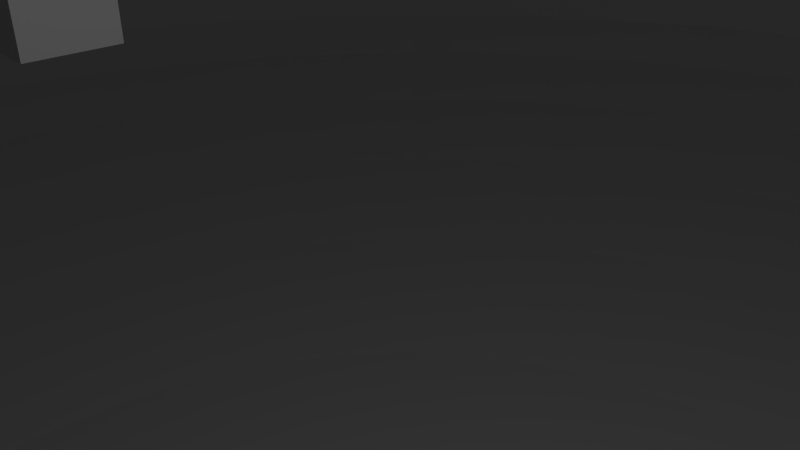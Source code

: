 # Source: sphere.blend  (saved by Blender 2.76.0; exported with 4.5.12 LTS)
import bpy
from mathutils import Matrix  # noqa: F401  (used for matrix-valued properties, if any)

bpy.ops.wm.read_factory_settings(use_empty=True)
scene = bpy.context.scene
scene.name = 'Scene'

# ---- collections
col_collection_1 = bpy.data.collections.new('Collection 1'); scene.collection.children.link(col_collection_1)

# ---- materials (node trees are filled in below, after node groups)
mat_material_001 = bpy.data.materials.new('Material.001')
mat_material_001.alpha_threshold = 0.0
mat_material_001.roughness = 0.5
mat_material = bpy.data.materials.new('Material')
mat_material.alpha_threshold = 0.0
mat_material.roughness = 0.5
mat_material.line_color = (0.0, 0.0, 0.0, 1.0)

# ---- material node trees

# ---- world
world_world = bpy.data.worlds.new('World'); scene.world = world_world
world_world.color = (0.05088, 0.05088, 0.05088)
world_world.use_sun_shadow = False
world_world.sun_shadow_jitter_overblur = 0.0
world_world.cycles.sampling_method = 'MANUAL'
world_world.cycles.sample_map_resolution = 256

# ---- cameras
cam_camera = bpy.data.cameras.new('Camera')
cam_camera.sensor_fit = 'VERTICAL'
cam_camera.clip_end = 200.0
cam_camera.lens = 35.0
cam_camera.sensor_width = 32.0
cam_camera.sensor_height = 18.0
cam_camera.ortho_scale = 7.314
cam_camera.dof.focus_distance = 0.0
cam_camera.dof.aperture_fstop = 128.0

# ---- lights
light_lamp = bpy.data.lights.new('Lamp', 'POINT')
light_lamp.transmission_factor = 0.0
light_lamp.cutoff_distance = 30.0
light_lamp.energy = 500.0
light_lamp.shadow_buffer_clip_start = 1.001
light_lamp.shadow_soft_size = 0.1
light_lamp.shadow_maximum_resolution = 0.006
light_lamp.use_absolute_resolution = True
light_lamp.cycles.use_multiple_importance_sampling = False

# ---- meshes
me_sphere = bpy.data.meshes.new('Sphere')
me_sphere.from_pydata([(3.815e-06, -2.392e-06, 39.29), (-16.87, -4.495e-06, 36.78), (-24.49, -4.495e-06, 32.7), (-31.17, -4.495e-06, 27.22), (-36.65, -4.495e-06, 20.54), (-40.72, -4.495e-06, 12.92), (-43.23, -4.495e-06, 4.653), (-44.08, -4.495e-06, -3.946), (-43.23, -4.495e-06, -6.86), (-40.72, -4.495e-06, -8.502), (-36.65, -4.495e-06, -10.02), (-31.17, -4.495e-06, -11.34), (-24.49, -4.495e-06, -12.43), (-16.87, -4.495e-06, -13.24), (3.815e-06, -3.077e-06, -13.74), (3.815e-06, -2.384e-06, 39.29), (-16.54, 3.291, 36.78), (-24.02, 4.777, 32.7), (-30.57, 6.081, 27.22), (-35.95, 7.15, 20.54), (-39.94, 7.945, 12.92), (-42.4, 8.434, 4.653), (-43.23, 8.599, -3.946), (-42.4, 8.434, -6.86), (-39.94, 7.945, -8.502), (-35.95, 7.15, -10.02), (-30.57, 6.081, -11.34), (-24.02, 4.777, -12.43), (-16.54, 3.291, -13.24), (3.815e-06, -3.099e-06, -13.74), (3.815e-06, -2.384e-06, 39.29), (-15.58, 6.455, 36.78), (-22.62, 9.371, 32.7), (-28.8, 11.93, 27.22), (-33.86, 14.03, 20.54), (-37.62, 15.58, 12.92), (-39.94, 16.54, 4.653), (-40.72, 16.87, -3.946), (-39.94, 16.54, -6.86), (-37.62, 15.58, -8.502), (-33.86, 14.03, -10.02), (-28.8, 11.93, -11.34), (-22.62, 9.371, -12.43), (-15.58, 6.455, -13.24), (3.815e-06, -3.099e-06, -13.74), (3.815e-06, -2.384e-06, 39.29), (-14.03, 9.371, 36.78), (-20.36, 13.61, 32.7), (-25.92, 17.32, 27.22), (-30.47, 20.36, 20.54), (-33.86, 22.62, 12.92), (-35.95, 24.02, 4.653), (-36.65, 24.49, -3.946), (-35.95, 24.02, -6.86), (-33.86, 22.62, -8.502), (-30.47, 20.36, -10.02), (-25.92, 17.32, -11.34), (-20.36, 13.61, -12.43), (-14.03, 9.371, -13.24), (3.815e-06, -2.861e-06, -13.74), (3.815e-06, -2.384e-06, 39.29), (-11.93, 11.93, 36.78), (-17.32, 17.32, 32.7), (-22.04, 22.04, 27.22), (-25.92, 25.92, 20.54), (-28.8, 28.8, 12.92), (-30.57, 30.57, 4.653), (-31.17, 31.17, -3.946), (-30.57, 30.57, -6.86), (-28.8, 28.8, -8.502), (-25.92, 25.92, -10.02), (-22.04, 22.04, -11.34), (-17.32, 17.32, -12.43), (-11.93, 11.93, -13.24), (3.815e-06, -2.861e-06, -13.74), (3.815e-06, -2.384e-06, 39.29), (-9.371, 14.03, 36.78), (-13.61, 20.36, 32.7), (-17.32, 25.92, 27.22), (-20.36, 30.47, 20.54), (-22.62, 33.86, 12.92), (-24.02, 35.95, 4.653), (-24.49, 36.65, -3.946), (-24.02, 35.95, -6.86), (-22.62, 33.86, -8.502), (-20.36, 30.47, -10.02), (-17.32, 25.92, -11.34), (-13.61, 20.36, -12.43), (-9.371, 14.03, -13.24), (3.815e-06, -2.861e-06, -13.74), (4.053e-06, -2.384e-06, 39.29), (-6.455, 15.58, 36.78), (-9.371, 22.62, 32.7), (-11.93, 28.8, 27.22), (-14.03, 33.86, 20.54), (-15.58, 37.62, 12.92), (-16.54, 39.94, 4.653), (-16.87, 40.72, -3.946), (-16.54, 39.94, -6.86), (-15.58, 37.62, -8.502), (-14.03, 33.86, -10.02), (-11.93, 28.8, -11.34), (-9.371, 22.62, -12.43), (-6.455, 15.58, -13.24), (3.815e-06, -2.861e-06, -13.74), (3.934e-06, -2.861e-06, 39.29), (-3.291, 16.54, 36.78), (-4.777, 24.02, 32.7), (-6.081, 30.57, 27.22), (-7.15, 35.95, 20.54), (-7.945, 39.94, 12.92), (-8.434, 42.4, 4.653), (-8.599, 43.23, -3.946), (-8.434, 42.4, -6.86), (-7.945, 39.94, -8.502), (-7.15, 35.95, -10.02), (-6.081, 30.57, -11.34), (-4.777, 24.02, -12.43), (-3.291, 16.54, -13.24), (3.815e-06, -2.861e-06, -13.74), (3.964e-06, -2.861e-06, 39.29), (4.723e-06, 16.87, 36.78), (4.394e-06, 24.49, 32.7), (4.723e-06, 31.17, 27.22), (5.379e-06, 36.65, 20.54), (2.752e-06, 40.72, 12.92), (8.007e-06, 43.23, 4.653), (7.35e-06, 44.08, -3.946), (8.007e-06, 43.23, -6.86), (7.817e-07, 40.72, -8.502), (5.379e-06, 36.65, -10.02), (4.723e-06, 31.17, -11.34), (5.708e-06, 24.49, -12.43), (4.066e-06, 16.87, -13.24), (3.785e-06, -2.861e-06, -13.74), (3.934e-06, -2.861e-06, 39.29), (3.291, 16.54, 36.78), (4.777, 24.02, 32.7), (6.081, 30.57, 27.22), (7.15, 35.95, 20.54), (7.945, 39.94, 12.92), (8.434, 42.4, 4.653), (8.599, 43.23, -3.946), (8.434, 42.4, -6.86), (7.945, 39.94, -8.502), (7.15, 35.95, -10.02), (6.081, 30.57, -11.34), (4.777, 24.02, -12.43), (3.291, 16.54, -13.24), (3.815e-06, -2.861e-06, -13.74), (4.053e-06, -2.384e-06, 39.29), (6.455, 15.58, 36.78), (9.371, 22.62, 32.7), (11.93, 28.8, 27.22), (14.03, 33.86, 20.54), (15.58, 37.62, 12.92), (16.54, 39.94, 4.653), (16.87, 40.72, -3.946), (16.54, 39.94, -6.86), (15.58, 37.62, -8.502), (14.03, 33.86, -10.02), (11.93, 28.8, -11.34), (9.371, 22.62, -12.43), (6.455, 15.58, -13.24), (3.815e-06, -2.861e-06, -13.74), (3.815e-06, -2.384e-06, 39.29), (9.371, 14.03, 36.78), (13.61, 20.36, 32.7), (17.32, 25.92, 27.22), (20.36, 30.47, 20.54), (22.62, 33.86, 12.92), (24.02, 35.95, 4.653), (24.49, 36.65, -3.946), (24.02, 35.95, -6.86), (22.62, 33.86, -8.502), (20.36, 30.47, -10.02), (17.32, 25.92, -11.34), (13.61, 20.36, -12.43), (9.371, 14.03, -13.24), (3.815e-06, -2.861e-06, -13.74), (3.815e-06, -2.384e-06, 39.29), (11.93, 11.93, 36.78), (17.32, 17.32, 32.7), (22.04, 22.04, 27.22), (25.92, 25.92, 20.54), (28.8, 28.8, 12.92), (30.57, 30.57, 4.653), (31.17, 31.17, -3.946), (30.57, 30.57, -6.86), (28.8, 28.8, -8.502), (25.92, 25.92, -10.02), (22.04, 22.04, -11.34), (17.32, 17.32, -12.43), (11.93, 11.93, -13.24), (3.815e-06, -2.861e-06, -13.74), (3.815e-06, -2.384e-06, 39.29), (14.03, 9.371, 36.78), (20.36, 13.61, 32.7), (25.92, 17.32, 27.22), (30.47, 20.36, 20.54), (33.86, 22.62, 12.92), (35.95, 24.02, 4.653), (36.65, 24.49, -3.946), (35.95, 24.02, -6.86), (33.86, 22.62, -8.502), (30.47, 20.36, -10.02), (25.92, 17.32, -11.34), (20.36, 13.61, -12.43), (14.03, 9.371, -13.24), (3.815e-06, -2.861e-06, -13.74), (3.815e-06, -2.384e-06, 39.29), (15.58, 6.455, 36.78), (22.62, 9.371, 32.7), (28.8, 11.93, 27.22), (33.86, 14.03, 20.54), (37.62, 15.58, 12.92), (39.94, 16.54, 4.653), (40.72, 16.87, -3.946), (39.94, 16.54, -6.86), (37.62, 15.58, -8.502), (33.86, 14.03, -10.02), (28.8, 11.93, -11.34), (22.62, 9.371, -12.43), (15.58, 6.455, -13.24), (3.815e-06, -3.099e-06, -13.74), (3.815e-06, -2.384e-06, 39.29), (16.54, 3.291, 36.78), (24.02, 4.777, 32.7), (30.57, 6.081, 27.22), (35.95, 7.15, 20.54), (39.94, 7.945, 12.92), (42.4, 8.434, 4.653), (43.23, 8.599, -3.946), (42.4, 8.434, -6.86), (39.94, 7.945, -8.502), (35.95, 7.15, -10.02), (30.57, 6.081, -11.34), (24.02, 4.777, -12.43), (16.54, 3.291, -13.24), (3.815e-06, -3.099e-06, -13.74), (3.815e-06, -2.392e-06, 39.29), (16.87, -2.678e-06, 36.78), (24.49, -3.335e-06, 32.7), (31.17, -5.634e-06, 27.22), (36.65, -8.261e-06, 20.54), (40.72, -1.693e-06, 12.92), (43.23, -8.261e-06, 4.653), (44.08, -8.918e-06, -3.946), (43.23, -8.261e-06, -6.86), (40.72, -1.693e-06, -8.502), (36.65, -8.261e-06, -10.02), (31.17, -5.634e-06, -11.34), (24.49, -4.977e-06, -12.43), (16.87, -4.32e-06, -13.24), (3.815e-06, -3.077e-06, -13.74), (3.815e-06, -2.384e-06, 39.29), (16.54, -3.291, 36.78), (24.02, -4.777, 32.7), (30.57, -6.081, 27.22), (35.95, -7.15, 20.54), (39.94, -7.945, 12.92), (42.4, -8.434, 4.653), (43.23, -8.599, -3.946), (42.4, -8.434, -6.86), (39.94, -7.945, -8.502), (35.95, -7.15, -10.02), (30.57, -6.081, -11.34), (24.02, -4.777, -12.43), (16.54, -3.291, -13.24), (3.815e-06, -3.099e-06, -13.74), (3.815e-06, -2.384e-06, 39.29), (15.58, -6.455, 36.78), (22.62, -9.371, 32.7), (28.8, -11.93, 27.22), (33.86, -14.03, 20.54), (37.62, -15.58, 12.92), (39.94, -16.54, 4.653), (40.72, -16.87, -3.946), (39.94, -16.54, -6.86), (37.62, -15.58, -8.502), (33.86, -14.03, -10.02), (28.8, -11.93, -11.34), (22.62, -9.371, -12.43), (15.58, -6.455, -13.24), (3.815e-06, -3.099e-06, -13.74), (3.815e-06, -2.384e-06, 39.29), (14.03, -9.371, 36.78), (20.36, -13.61, 32.7), (25.92, -17.32, 27.22), (30.47, -20.36, 20.54), (33.86, -22.62, 12.92), (35.95, -24.02, 4.653), (36.65, -24.49, -3.946), (35.95, -24.02, -6.86), (33.86, -22.62, -8.502), (30.47, -20.36, -10.02), (25.92, -17.32, -11.34), (20.36, -13.61, -12.43), (14.03, -9.371, -13.24), (3.815e-06, -2.861e-06, -13.74), (3.815e-06, -2.384e-06, 39.29), (11.93, -11.93, 36.78), (17.32, -17.32, 32.7), (22.04, -22.04, 27.22), (25.92, -25.92, 20.54), (28.8, -28.8, 12.92), (30.57, -30.57, 4.653), (31.17, -31.17, -3.946), (30.57, -30.57, -6.86), (28.8, -28.8, -8.502), (25.92, -25.92, -10.02), (22.04, -22.04, -11.34), (17.32, -17.32, -12.43), (11.93, -11.93, -13.24), (3.815e-06, -2.861e-06, -13.74), (3.815e-06, -2.384e-06, 39.29), (9.371, -14.03, 36.78), (13.61, -20.36, 32.7), (17.32, -25.92, 27.22), (20.36, -30.47, 20.54), (22.62, -33.86, 12.92), (24.02, -35.95, 4.653), (24.49, -36.65, -3.946), (24.02, -35.95, -6.86), (22.62, -33.86, -8.502), (20.36, -30.47, -10.02), (17.32, -25.92, -11.34), (13.61, -20.36, -12.43), (9.371, -14.03, -13.24), (3.815e-06, -2.861e-06, -13.74), (4.053e-06, -2.384e-06, 39.29), (6.455, -15.58, 36.78), (9.371, -22.62, 32.7), (11.93, -28.8, 27.22), (14.03, -33.86, 20.54), (15.58, -37.62, 12.92), (16.54, -39.94, 4.653), (16.87, -40.72, -3.946), (16.54, -39.94, -6.86), (15.58, -37.62, -8.502), (14.03, -33.86, -10.02), (11.93, -28.8, -11.34), (9.371, -22.62, -12.43), (6.455, -15.58, -13.24), (3.815e-06, -2.861e-06, -13.74), (3.934e-06, -2.861e-06, 39.29), (3.291, -16.54, 36.78), (4.777, -24.02, 32.7), (6.081, -30.57, 27.22), (7.15, -35.95, 20.54), (7.945, -39.94, 12.92), (8.434, -42.4, 4.653), (8.599, -43.23, -3.946), (8.434, -42.4, -6.86), (7.945, -39.94, -8.502), (7.15, -35.95, -10.02), (6.081, -30.57, -11.34), (4.777, -24.02, -12.43), (3.291, -16.54, -13.24), (3.815e-06, -2.861e-06, -13.74), (3.964e-06, -2.861e-06, 39.29), (3.081e-06, -16.87, 36.78), (3.081e-06, -24.49, 32.7), (-1.189e-06, -31.17, 27.22), (-3.159e-06, -36.65, 20.54), (4.723e-06, -40.72, 12.92), (-5.13e-06, -43.23, 4.653), (-3.159e-06, -44.08, -3.946), (-5.13e-06, -43.23, -6.86), (4.723e-06, -40.72, -8.502), (-3.159e-06, -36.65, -10.02), (-1.189e-06, -31.17, -11.34), (2.095e-06, -24.49, -12.43), (1.767e-06, -16.87, -13.24), (3.785e-06, -2.861e-06, -13.74), (3.934e-06, -2.861e-06, 39.29), (-3.291, -16.54, 36.78), (-4.777, -24.02, 32.7), (-6.081, -30.57, 27.22), (-7.15, -35.95, 20.54), (-7.945, -39.94, 12.92), (-8.434, -42.4, 4.653), (-8.599, -43.23, -3.946), (-8.434, -42.4, -6.86), (-7.945, -39.94, -8.502), (-7.15, -35.95, -10.02), (-6.081, -30.57, -11.34), (-4.777, -24.02, -12.43), (-3.291, -16.54, -13.24), (3.815e-06, -2.861e-06, -13.74), (4.053e-06, -2.384e-06, 39.29), (-6.455, -15.58, 36.78), (-9.371, -22.62, 32.7), (-11.93, -28.8, 27.22), (-14.03, -33.86, 20.54), (-15.58, -37.62, 12.92), (-16.54, -39.94, 4.653), (-16.87, -40.72, -3.946), (-16.54, -39.94, -6.86), (-15.58, -37.62, -8.502), (-14.03, -33.86, -10.02), (-11.93, -28.8, -11.34), (-9.371, -22.62, -12.43), (-6.455, -15.58, -13.24), (3.815e-06, -2.861e-06, -13.74), (3.815e-06, -2.384e-06, 39.29), (-9.371, -14.03, 36.78), (-13.61, -20.36, 32.7), (-17.32, -25.92, 27.22), (-20.36, -30.47, 20.54), (-22.62, -33.86, 12.92), (-24.02, -35.95, 4.653), (-24.49, -36.65, -3.946), (-24.02, -35.95, -6.86), (-22.62, -33.86, -8.502), (-20.36, -30.47, -10.02), (-17.32, -25.92, -11.34), (-13.61, -20.36, -12.43), (-9.371, -14.03, -13.24), (3.815e-06, -2.861e-06, -13.74), (3.815e-06, -2.384e-06, 39.29), (-11.93, -11.93, 36.78), (-17.32, -17.32, 32.7), (-22.04, -22.04, 27.22), (-25.92, -25.92, 20.54), (-28.8, -28.8, 12.92), (-30.57, -30.57, 4.653), (-31.17, -31.17, -3.946), (-30.57, -30.57, -6.86), (-28.8, -28.8, -8.502), (-25.92, -25.92, -10.02), (-22.04, -22.04, -11.34), (-17.32, -17.32, -12.43), (-11.93, -11.93, -13.24), (3.815e-06, -2.861e-06, -13.74), (3.815e-06, -2.384e-06, 39.29), (-14.03, -9.371, 36.78), (-20.36, -13.61, 32.7), (-25.92, -17.32, 27.22), (-30.47, -20.36, 20.54), (-33.86, -22.62, 12.92), (-35.95, -24.02, 4.653), (-36.65, -24.49, -3.946), (-35.95, -24.02, -6.86), (-33.86, -22.62, -8.502), (-30.47, -20.36, -10.02), (-25.92, -17.32, -11.34), (-20.36, -13.61, -12.43), (-14.03, -9.371, -13.24), (3.815e-06, -2.861e-06, -13.74), (3.815e-06, -2.384e-06, 39.29), (-15.58, -6.455, 36.78), (-22.62, -9.371, 32.7), (-28.8, -11.93, 27.22), (-33.86, -14.03, 20.54), (-37.62, -15.58, 12.92), (-39.94, -16.54, 4.653), (-40.72, -16.87, -3.946), (-39.94, -16.54, -6.86), (-37.62, -15.58, -8.502), (-33.86, -14.03, -10.02), (-28.8, -11.93, -11.34), (-22.62, -9.371, -12.43), (-15.58, -6.455, -13.24), (3.815e-06, -3.099e-06, -13.74), (3.815e-06, -2.384e-06, 39.29), (-16.54, -3.291, 36.78), (-24.02, -4.777, 32.7), (-30.57, -6.081, 27.22), (-35.95, -7.15, 20.54), (-39.94, -7.945, 12.92), (-42.4, -8.434, 4.653), (-43.23, -8.599, -3.946), (-42.4, -8.434, -6.86), (-39.94, -7.945, -8.502), (-35.95, -7.15, -10.02), (-30.57, -6.081, -11.34), (-24.02, -4.777, -12.43), (-16.54, -3.291, -13.24), (3.815e-06, -3.099e-06, -13.74)], [], [(11, 26, 25, 10), (4, 19, 18, 3), (12, 27, 26, 11), (5, 20, 19, 4), (13, 28, 27, 12), (6, 21, 20, 5), (14, 29, 28, 13), (7, 22, 21, 6), (8, 23, 22, 7), (1, 16, 15, 0), (9, 24, 23, 8), (2, 17, 16, 1), (10, 25, 24, 9), (3, 18, 17, 2), (17, 32, 31, 16), (25, 40, 39, 24), (18, 33, 32, 17), (26, 41, 40, 25), (19, 34, 33, 18), (27, 42, 41, 26), (20, 35, 34, 19), (28, 43, 42, 27), (21, 36, 35, 20), (29, 44, 43, 28), (22, 37, 36, 21), (23, 38, 37, 22), (16, 31, 30, 15), (24, 39, 38, 23), (36, 51, 50, 35), (44, 59, 58, 43), (37, 52, 51, 36), (38, 53, 52, 37), (31, 46, 45, 30), (39, 54, 53, 38), (32, 47, 46, 31), (40, 55, 54, 39), (33, 48, 47, 32), (41, 56, 55, 40), (34, 49, 48, 33), (42, 57, 56, 41), (35, 50, 49, 34), (43, 58, 57, 42), (55, 70, 69, 54), (48, 63, 62, 47), (56, 71, 70, 55), (49, 64, 63, 48), (57, 72, 71, 56), (50, 65, 64, 49), (58, 73, 72, 57), (51, 66, 65, 50), (59, 74, 73, 58), (52, 67, 66, 51), (53, 68, 67, 52), (46, 61, 60, 45), (54, 69, 68, 53), (47, 62, 61, 46), (74, 89, 88, 73), (67, 82, 81, 66), (68, 83, 82, 67), (61, 76, 75, 60), (69, 84, 83, 68), (62, 77, 76, 61), (70, 85, 84, 69), (63, 78, 77, 62), (71, 86, 85, 70), (64, 79, 78, 63), (72, 87, 86, 71), (65, 80, 79, 64), (73, 88, 87, 72), (66, 81, 80, 65), (86, 101, 100, 85), (79, 94, 93, 78), (87, 102, 101, 86), (80, 95, 94, 79), (88, 103, 102, 87), (81, 96, 95, 80), (89, 104, 103, 88), (82, 97, 96, 81), (83, 98, 97, 82), (76, 91, 90, 75), (84, 99, 98, 83), (77, 92, 91, 76), (85, 100, 99, 84), (78, 93, 92, 77), (98, 113, 112, 97), (91, 106, 105, 90), (99, 114, 113, 98), (92, 107, 106, 91), (100, 115, 114, 99), (93, 108, 107, 92), (101, 116, 115, 100), (94, 109, 108, 93), (102, 117, 116, 101), (95, 110, 109, 94), (103, 118, 117, 102), (96, 111, 110, 95), (104, 119, 118, 103), (97, 112, 111, 96), (109, 124, 123, 108), (117, 132, 131, 116), (110, 125, 124, 109), (118, 133, 132, 117), (111, 126, 125, 110), (119, 134, 133, 118), (112, 127, 126, 111), (113, 128, 127, 112), (106, 121, 120, 105), (114, 129, 128, 113), (107, 122, 121, 106), (115, 130, 129, 114), (108, 123, 122, 107), (116, 131, 130, 115), (128, 143, 142, 127), (121, 136, 135, 120), (129, 144, 143, 128), (122, 137, 136, 121), (130, 145, 144, 129), (123, 138, 137, 122), (131, 146, 145, 130), (124, 139, 138, 123), (132, 147, 146, 131), (125, 140, 139, 124), (133, 148, 147, 132), (126, 141, 140, 125), (134, 149, 148, 133), (127, 142, 141, 126), (147, 162, 161, 146), (140, 155, 154, 139), (148, 163, 162, 147), (141, 156, 155, 140), (149, 164, 163, 148), (142, 157, 156, 141), (143, 158, 157, 142), (136, 151, 150, 135), (144, 159, 158, 143), (137, 152, 151, 136), (145, 160, 159, 144), (138, 153, 152, 137), (146, 161, 160, 145), (139, 154, 153, 138), (151, 166, 165, 150), (159, 174, 173, 158), (152, 167, 166, 151), (160, 175, 174, 159), (153, 168, 167, 152), (161, 176, 175, 160), (154, 169, 168, 153), (162, 177, 176, 161), (155, 170, 169, 154), (163, 178, 177, 162), (156, 171, 170, 155), (164, 179, 178, 163), (157, 172, 171, 156), (158, 173, 172, 157), (170, 185, 184, 169), (178, 193, 192, 177), (171, 186, 185, 170), (179, 194, 193, 178), (172, 187, 186, 171), (173, 188, 187, 172), (166, 181, 180, 165), (174, 189, 188, 173), (167, 182, 181, 166), (175, 190, 189, 174), (168, 183, 182, 167), (176, 191, 190, 175), (169, 184, 183, 168), (177, 192, 191, 176), (189, 204, 203, 188), (182, 197, 196, 181), (190, 205, 204, 189), (183, 198, 197, 182), (191, 206, 205, 190), (184, 199, 198, 183), (192, 207, 206, 191), (185, 200, 199, 184), (193, 208, 207, 192), (186, 201, 200, 185), (194, 209, 208, 193), (187, 202, 201, 186), (188, 203, 202, 187), (181, 196, 195, 180), (208, 223, 222, 207), (201, 216, 215, 200), (209, 224, 223, 208), (202, 217, 216, 201), (203, 218, 217, 202), (196, 211, 210, 195), (204, 219, 218, 203), (197, 212, 211, 196), (205, 220, 219, 204), (198, 213, 212, 197), (206, 221, 220, 205), (199, 214, 213, 198), (207, 222, 221, 206), (200, 215, 214, 199), (220, 235, 234, 219), (213, 228, 227, 212), (221, 236, 235, 220), (214, 229, 228, 213), (222, 237, 236, 221), (215, 230, 229, 214), (223, 238, 237, 222), (216, 231, 230, 215), (224, 239, 238, 223), (217, 232, 231, 216), (218, 233, 232, 217), (211, 226, 225, 210), (219, 234, 233, 218), (212, 227, 226, 211), (239, 254, 253, 238), (232, 247, 246, 231), (233, 248, 247, 232), (226, 241, 240, 225), (234, 249, 248, 233), (227, 242, 241, 226), (235, 250, 249, 234), (228, 243, 242, 227), (236, 251, 250, 235), (229, 244, 243, 228), (237, 252, 251, 236), (230, 245, 244, 229), (238, 253, 252, 237), (231, 246, 245, 230), (243, 258, 257, 242), (251, 266, 265, 250), (244, 259, 258, 243), (252, 267, 266, 251), (245, 260, 259, 244), (253, 268, 267, 252), (246, 261, 260, 245), (254, 269, 268, 253), (247, 262, 261, 246), (248, 263, 262, 247), (241, 256, 255, 240), (249, 264, 263, 248), (242, 257, 256, 241), (250, 265, 264, 249), (262, 277, 276, 261), (263, 278, 277, 262), (256, 271, 270, 255), (264, 279, 278, 263), (257, 272, 271, 256), (265, 280, 279, 264), (258, 273, 272, 257), (266, 281, 280, 265), (259, 274, 273, 258), (267, 282, 281, 266), (260, 275, 274, 259), (268, 283, 282, 267), (261, 276, 275, 260), (269, 284, 283, 268), (281, 296, 295, 280), (274, 289, 288, 273), (282, 297, 296, 281), (275, 290, 289, 274), (283, 298, 297, 282), (276, 291, 290, 275), (284, 299, 298, 283), (277, 292, 291, 276), (278, 293, 292, 277), (271, 286, 285, 270), (279, 294, 293, 278), (272, 287, 286, 271), (280, 295, 294, 279), (273, 288, 287, 272), (293, 308, 307, 292), (286, 301, 300, 285), (294, 309, 308, 293), (287, 302, 301, 286), (295, 310, 309, 294), (288, 303, 302, 287), (296, 311, 310, 295), (289, 304, 303, 288), (297, 312, 311, 296), (290, 305, 304, 289), (298, 313, 312, 297), (291, 306, 305, 290), (299, 314, 313, 298), (292, 307, 306, 291), (304, 319, 318, 303), (312, 327, 326, 311), (305, 320, 319, 304), (313, 328, 327, 312), (306, 321, 320, 305), (314, 329, 328, 313), (307, 322, 321, 306), (308, 323, 322, 307), (301, 316, 315, 300), (309, 324, 323, 308), (302, 317, 316, 301), (310, 325, 324, 309), (303, 318, 317, 302), (311, 326, 325, 310), (323, 338, 337, 322), (316, 331, 330, 315), (324, 339, 338, 323), (317, 332, 331, 316), (325, 340, 339, 324), (318, 333, 332, 317), (326, 341, 340, 325), (319, 334, 333, 318), (327, 342, 341, 326), (320, 335, 334, 319), (328, 343, 342, 327), (321, 336, 335, 320), (329, 344, 343, 328), (322, 337, 336, 321), (342, 357, 356, 341), (335, 350, 349, 334), (343, 358, 357, 342), (336, 351, 350, 335), (344, 359, 358, 343), (337, 352, 351, 336), (338, 353, 352, 337), (331, 346, 345, 330), (339, 354, 353, 338), (332, 347, 346, 331), (340, 355, 354, 339), (333, 348, 347, 332), (341, 356, 355, 340), (334, 349, 348, 333), (354, 369, 368, 353), (347, 362, 361, 346), (355, 370, 369, 354), (348, 363, 362, 347), (356, 371, 370, 355), (349, 364, 363, 348), (357, 372, 371, 356), (350, 365, 364, 349), (358, 373, 372, 357), (351, 366, 365, 350), (359, 374, 373, 358), (352, 367, 366, 351), (353, 368, 367, 352), (346, 361, 360, 345), (373, 388, 387, 372), (366, 381, 380, 365), (374, 389, 388, 373), (367, 382, 381, 366), (368, 383, 382, 367), (361, 376, 375, 360), (369, 384, 383, 368), (362, 377, 376, 361), (370, 385, 384, 369), (363, 378, 377, 362), (371, 386, 385, 370), (364, 379, 378, 363), (372, 387, 386, 371), (365, 380, 379, 364), (377, 392, 391, 376), (385, 400, 399, 384), (378, 393, 392, 377), (386, 401, 400, 385), (379, 394, 393, 378), (387, 402, 401, 386), (380, 395, 394, 379), (388, 403, 402, 387), (381, 396, 395, 380), (389, 404, 403, 388), (382, 397, 396, 381), (383, 398, 397, 382), (376, 391, 390, 375), (384, 399, 398, 383), (396, 411, 410, 395), (404, 419, 418, 403), (397, 412, 411, 396), (398, 413, 412, 397), (391, 406, 405, 390), (399, 414, 413, 398), (392, 407, 406, 391), (400, 415, 414, 399), (393, 408, 407, 392), (401, 416, 415, 400), (394, 409, 408, 393), (402, 417, 416, 401), (395, 410, 409, 394), (403, 418, 417, 402), (415, 430, 429, 414), (408, 423, 422, 407), (416, 431, 430, 415), (409, 424, 423, 408), (417, 432, 431, 416), (410, 425, 424, 409), (418, 433, 432, 417), (411, 426, 425, 410), (419, 434, 433, 418), (412, 427, 426, 411), (413, 428, 427, 412), (406, 421, 420, 405), (414, 429, 428, 413), (407, 422, 421, 406), (434, 449, 448, 433), (427, 442, 441, 426), (428, 443, 442, 427), (421, 436, 435, 420), (429, 444, 443, 428), (422, 437, 436, 421), (430, 445, 444, 429), (423, 438, 437, 422), (431, 446, 445, 430), (424, 439, 438, 423), (432, 447, 446, 431), (425, 440, 439, 424), (433, 448, 447, 432), (426, 441, 440, 425), (438, 453, 452, 437), (446, 461, 460, 445), (439, 454, 453, 438), (447, 462, 461, 446), (440, 455, 454, 439), (448, 463, 462, 447), (441, 456, 455, 440), (449, 464, 463, 448), (442, 457, 456, 441), (443, 458, 457, 442), (436, 451, 450, 435), (444, 459, 458, 443), (437, 452, 451, 436), (445, 460, 459, 444), (457, 472, 471, 456), (458, 473, 472, 457), (451, 466, 465, 450), (459, 474, 473, 458), (452, 467, 466, 451), (460, 475, 474, 459), (453, 468, 467, 452), (461, 476, 475, 460), (454, 469, 468, 453), (462, 477, 476, 461), (455, 470, 469, 454), (463, 478, 477, 462), (456, 471, 470, 455), (464, 479, 478, 463), (476, 11, 10, 475), (469, 4, 3, 468), (477, 12, 11, 476), (470, 5, 4, 469), (478, 13, 12, 477), (471, 6, 5, 470), (479, 14, 13, 478), (472, 7, 6, 471), (473, 8, 7, 472), (466, 1, 0, 465), (474, 9, 8, 473), (467, 2, 1, 466), (475, 10, 9, 474), (468, 3, 2, 467)])
_uv = me_sphere.uv_layers.new(name='UVMap')
_uv.uv.foreach_set('vector', [0.75, 0.2143, 0.7187, 0.2143, 0.7187, 0.2857, 0.75, 0.2857, 0.75, 0.7143, 0.7187, 0.7143, 0.7187, 0.7857, 0.75, 0.7857, 0.75, 0.1429, 0.7187, 0.1429, 0.7187, 0.2143, 0.75, 0.2143, 0.75, 0.6429, 0.7187, 0.6429, 0.7187, 0.7143, 0.75, 0.7143, 0.75, 0.07143, 0.7187, 0.07143, 0.7187, 0.1429, 0.75, 0.1429, 0.75, 0.5714, 0.7187, 0.5714, 0.7187, 0.6429, 0.75, 0.6429, 0.75, 0.0, 0.7187, 0.0, 0.7187, 0.07143, 0.75, 0.07143, 0.75, 0.5, 0.7187, 0.5, 0.7187, 0.5714, 0.75, 0.5714, 0.75, 0.4286, 0.7187, 0.4286, 0.7187, 0.5, 0.75, 0.5, 0.75, 0.9286, 0.7187, 0.9286, 0.7187, 1.0, 0.75, 1.0, 0.75, 0.3571, 0.7187, 0.3571, 0.7187, 0.4286, 0.75, 0.4286, 0.75, 0.8571, 0.7187, 0.8571, 0.7187, 0.9286, 0.75, 0.9286, 0.75, 0.2857, 0.7187, 0.2857, 0.7187, 0.3571, 0.75, 0.3571, 0.75, 0.7857, 0.7187, 0.7857, 0.7187, 0.8571, 0.75, 0.8571, 0.7187, 0.8571, 0.6875, 0.8571, 0.6875, 0.9286, 0.7187, 0.9286, 0.7187, 0.2857, 0.6875, 0.2857, 0.6875, 0.3571, 0.7187, 0.3571, 0.7187, 0.7857, 0.6875, 0.7857, 0.6875, 0.8571, 0.7187, 0.8571, 0.7187, 0.2143, 0.6875, 0.2143, 0.6875, 0.2857, 0.7187, 0.2857, 0.7187, 0.7143, 0.6875, 0.7143, 0.6875, 0.7857, 0.7187, 0.7857, 0.7187, 0.1429, 0.6875, 0.1429, 0.6875, 0.2143, 0.7187, 0.2143, 0.7187, 0.6429, 0.6875, 0.6429, 0.6875, 0.7143, 0.7187, 0.7143, 0.7187, 0.07143, 0.6875, 0.07143, 0.6875, 0.1429, 0.7187, 0.1429, 0.7187, 0.5714, 0.6875, 0.5714, 0.6875, 0.6429, 0.7187, 0.6429, 0.7187, 0.0, 0.6875, 0.0, 0.6875, 0.07143, 0.7187, 0.07143, 0.7187, 0.5, 0.6875, 0.5, 0.6875, 0.5714, 0.7187, 0.5714, 0.7187, 0.4286, 0.6875, 0.4286, 0.6875, 0.5, 0.7187, 0.5, 0.7187, 0.9286, 0.6875, 0.9286, 0.6875, 1.0, 0.7187, 1.0, 0.7187, 0.3571, 0.6875, 0.3571, 0.6875, 0.4286, 0.7187, 0.4286, 0.6875, 0.5714, 0.6562, 0.5714, 0.6562, 0.6429, 0.6875, 0.6429, 0.6875, 0.0, 0.6562, 6.812e-08, 0.6562, 0.07143, 0.6875, 0.07143, 0.6875, 0.5, 0.6562, 0.5, 0.6562, 0.5714, 0.6875, 0.5714, 0.6875, 0.4286, 0.6562, 0.4286, 0.6562, 0.5, 0.6875, 0.5, 0.6875, 0.9286, 0.6562, 0.9286, 0.6562, 1.0, 0.6875, 1.0, 0.6875, 0.3571, 0.6562, 0.3571, 0.6562, 0.4286, 0.6875, 0.4286, 0.6875, 0.8571, 0.6562, 0.8571, 0.6562, 0.9286, 0.6875, 0.9286, 0.6875, 0.2857, 0.6562, 0.2857, 0.6562, 0.3571, 0.6875, 0.3571, 0.6875, 0.7857, 0.6562, 0.7857, 0.6562, 0.8571, 0.6875, 0.8571, 0.6875, 0.2143, 0.6562, 0.2143, 0.6562, 0.2857, 0.6875, 0.2857, 0.6875, 0.7143, 0.6562, 0.7143, 0.6562, 0.7857, 0.6875, 0.7857, 0.6875, 0.1429, 0.6562, 0.1429, 0.6562, 0.2143, 0.6875, 0.2143, 0.6875, 0.6429, 0.6562, 0.6429, 0.6562, 0.7143, 0.6875, 0.7143, 0.6875, 0.07143, 0.6562, 0.07143, 0.6562, 0.1429, 0.6875, 0.1429, 0.6562, 0.2857, 0.625, 0.2857, 0.625, 0.3571, 0.6562, 0.3571, 0.6562, 0.7857, 0.625, 0.7857, 0.625, 0.8571, 0.6562, 0.8571, 0.6562, 0.2143, 0.625, 0.2143, 0.625, 0.2857, 0.6562, 0.2857, 0.6562, 0.7143, 0.625, 0.7143, 0.625, 0.7857, 0.6562, 0.7857, 0.6562, 0.1429, 0.625, 0.1429, 0.625, 0.2143, 0.6562, 0.2143, 0.6562, 0.6429, 0.625, 0.6429, 0.625, 0.7143, 0.6562, 0.7143, 0.6562, 0.07143, 0.625, 0.07143, 0.625, 0.1429, 0.6562, 0.1429, 0.6562, 0.5714, 0.625, 0.5714, 0.625, 0.6429, 0.6562, 0.6429, 0.6562, 6.812e-08, 0.625, 6.812e-08, 0.625, 0.07143, 0.6562, 0.07143, 0.6562, 0.5, 0.625, 0.5, 0.625, 0.5714, 0.6562, 0.5714, 0.6562, 0.4286, 0.625, 0.4286, 0.625, 0.5, 0.6562, 0.5, 0.6562, 0.9286, 0.625, 0.9286, 0.625, 1.0, 0.6562, 1.0, 0.6562, 0.3571, 0.625, 0.3571, 0.625, 0.4286, 0.6562, 0.4286, 0.6562, 0.8571, 0.625, 0.8571, 0.625, 0.9286, 0.6562, 0.9286, 0.625, 6.812e-08, 0.5937, 6.812e-08, 0.5937, 0.07143, 0.625, 0.07143, 0.625, 0.5, 0.5937, 0.5, 0.5937, 0.5714, 0.625, 0.5714, 0.625, 0.4286, 0.5937, 0.4286, 0.5937, 0.5, 0.625, 0.5, 0.625, 0.9286, 0.5937, 0.9286, 0.5937, 1.0, 0.625, 1.0, 0.625, 0.3571, 0.5937, 0.3571, 0.5937, 0.4286, 0.625, 0.4286, 0.625, 0.8571, 0.5937, 0.8571, 0.5937, 0.9286, 0.625, 0.9286, 0.625, 0.2857, 0.5937, 0.2857, 0.5937, 0.3571, 0.625, 0.3571, 0.625, 0.7857, 0.5937, 0.7857, 0.5937, 0.8571, 0.625, 0.8571, 0.625, 0.2143, 0.5937, 0.2143, 0.5937, 0.2857, 0.625, 0.2857, 0.625, 0.7143, 0.5937, 0.7143, 0.5937, 0.7857, 0.625, 0.7857, 0.625, 0.1429, 0.5937, 0.1429, 0.5937, 0.2143, 0.625, 0.2143, 0.625, 0.6429, 0.5937, 0.6429, 0.5937, 0.7143, 0.625, 0.7143, 0.625, 0.07143, 0.5937, 0.07143, 0.5937, 0.1429, 0.625, 0.1429, 0.625, 0.5714, 0.5937, 0.5714, 0.5937, 0.6429, 0.625, 0.6429, 0.5937, 0.2143, 0.5625, 0.2143, 0.5625, 0.2857, 0.5937, 0.2857, 0.5937, 0.7143, 0.5625, 0.7143, 0.5625, 0.7857, 0.5937, 0.7857, 0.5937, 0.1429, 0.5625, 0.1429, 0.5625, 0.2143, 0.5937, 0.2143, 0.5937, 0.6429, 0.5625, 0.6429, 0.5625, 0.7143, 0.5937, 0.7143, 0.5937, 0.07143, 0.5625, 0.07143, 0.5625, 0.1429, 0.5937, 0.1429, 0.5937, 0.5714, 0.5625, 0.5714, 0.5625, 0.6429, 0.5937, 0.6429, 0.5937, 6.812e-08, 0.5625, 6.812e-08, 0.5625, 0.07143, 0.5937, 0.07143, 0.5937, 0.5, 0.5625, 0.5, 0.5625, 0.5714, 0.5937, 0.5714, 0.5937, 0.4286, 0.5625, 0.4286, 0.5625, 0.5, 0.5937, 0.5, 0.5937, 0.9286, 0.5625, 0.9286, 0.5625, 1.0, 0.5937, 1.0, 0.5937, 0.3571, 0.5625, 0.3571, 0.5625, 0.4286, 0.5937, 0.4286, 0.5937, 0.8571, 0.5625, 0.8571, 0.5625, 0.9286, 0.5937, 0.9286, 0.5937, 0.2857, 0.5625, 0.2857, 0.5625, 0.3571, 0.5937, 0.3571, 0.5937, 0.7857, 0.5625, 0.7857, 0.5625, 0.8571, 0.5937, 0.8571, 0.5625, 0.4286, 0.5312, 0.4286, 0.5312, 0.5, 0.5625, 0.5, 0.5625, 0.9286, 0.5312, 0.9286, 0.5312, 1.0, 0.5625, 1.0, 0.5625, 0.3571, 0.5312, 0.3571, 0.5312, 0.4286, 0.5625, 0.4286, 0.5625, 0.8571, 0.5312, 0.8571, 0.5312, 0.9286, 0.5625, 0.9286, 0.5625, 0.2857, 0.5312, 0.2857, 0.5312, 0.3571, 0.5625, 0.3571, 0.5625, 0.7857, 0.5312, 0.7857, 0.5312, 0.8571, 0.5625, 0.8571, 0.5625, 0.2143, 0.5312, 0.2143, 0.5312, 0.2857, 0.5625, 0.2857, 0.5625, 0.7143, 0.5312, 0.7143, 0.5312, 0.7857, 0.5625, 0.7857, 0.5625, 0.1429, 0.5312, 0.1429, 0.5312, 0.2143, 0.5625, 0.2143, 0.5625, 0.6429, 0.5312, 0.6429, 0.5312, 0.7143, 0.5625, 0.7143, 0.5625, 0.07143, 0.5312, 0.07143, 0.5312, 0.1429, 0.5625, 0.1429, 0.5625, 0.5714, 0.5312, 0.5714, 0.5312, 0.6429, 0.5625, 0.6429, 0.5625, 6.812e-08, 0.5312, 6.812e-08, 0.5312, 0.07143, 0.5625, 0.07143, 0.5625, 0.5, 0.5312, 0.5, 0.5312, 0.5714, 0.5625, 0.5714, 0.5312, 0.7143, 0.5, 0.7143, 0.5, 0.7857, 0.5312, 0.7857, 0.5312, 0.1429, 0.5, 0.1429, 0.5, 0.2143, 0.5312, 0.2143, 0.5312, 0.6429, 0.5, 0.6429, 0.5, 0.7143, 0.5312, 0.7143, 0.5312, 0.07143, 0.5, 0.07143, 0.5, 0.1429, 0.5312, 0.1429, 0.5312, 0.5714, 0.5, 0.5714, 0.5, 0.6429, 0.5312, 0.6429, 0.5312, 6.812e-08, 0.5, 6.812e-08, 0.5, 0.07143, 0.5312, 0.07143, 0.5312, 0.5, 0.5, 0.5, 0.5, 0.5714, 0.5312, 0.5714, 0.5312, 0.4286, 0.5, 0.4286, 0.5, 0.5, 0.5312, 0.5, 0.5312, 0.9286, 0.5, 0.9286, 0.5, 1.0, 0.5312, 1.0, 0.5312, 0.3571, 0.5, 0.3571, 0.5, 0.4286, 0.5312, 0.4286, 0.5312, 0.8571, 0.5, 0.8571, 0.5, 0.9286, 0.5312, 0.9286, 0.5312, 0.2857, 0.5, 0.2857, 0.5, 0.3571, 0.5312, 0.3571, 0.5312, 0.7857, 0.5, 0.7857, 0.5, 0.8571, 0.5312, 0.8571, 0.5312, 0.2143, 0.5, 0.2143, 0.5, 0.2857, 0.5312, 0.2857, 0.5, 0.4286, 0.4687, 0.4286, 0.4687, 0.5, 0.5, 0.5, 0.5, 0.9286, 0.4687, 0.9286, 0.4687, 1.0, 0.5, 1.0, 0.5, 0.3571, 0.4687, 0.3571, 0.4687, 0.4286, 0.5, 0.4286, 0.5, 0.8571, 0.4687, 0.8571, 0.4687, 0.9286, 0.5, 0.9286, 0.5, 0.2857, 0.4687, 0.2857, 0.4687, 0.3571, 0.5, 0.3571, 0.5, 0.7857, 0.4687, 0.7857, 0.4687, 0.8571, 0.5, 0.8571, 0.5, 0.2143, 0.4687, 0.2143, 0.4687, 0.2857, 0.5, 0.2857, 0.5, 0.7143, 0.4687, 0.7143, 0.4687, 0.7857, 0.5, 0.7857, 0.5, 0.1429, 0.4687, 0.1429, 0.4687, 0.2143, 0.5, 0.2143, 0.5, 0.6429, 0.4687, 0.6429, 0.4687, 0.7143, 0.5, 0.7143, 0.5, 0.07143, 0.4687, 0.07143, 0.4687, 0.1429, 0.5, 0.1429, 0.5, 0.5714, 0.4687, 0.5714, 0.4687, 0.6429, 0.5, 0.6429, 0.5, 6.812e-08, 0.4687, 6.812e-08, 0.4687, 0.07143, 0.5, 0.07143, 0.5, 0.5, 0.4687, 0.5, 0.4687, 0.5714, 0.5, 0.5714, 0.4687, 0.1429, 0.4375, 0.1429, 0.4375, 0.2143, 0.4687, 0.2143, 0.4687, 0.6429, 0.4375, 0.6429, 0.4375, 0.7143, 0.4687, 0.7143, 0.4687, 0.07143, 0.4375, 0.07143, 0.4375, 0.1429, 0.4687, 0.1429, 0.4687, 0.5714, 0.4375, 0.5714, 0.4375, 0.6429, 0.4687, 0.6429, 0.4687, 6.812e-08, 0.4375, 6.812e-08, 0.4375, 0.07143, 0.4687, 0.07143, 0.4687, 0.5, 0.4375, 0.5, 0.4375, 0.5714, 0.4687, 0.5714, 0.4687, 0.4286, 0.4375, 0.4286, 0.4375, 0.5, 0.4687, 0.5, 0.4687, 0.9286, 0.4375, 0.9286, 0.4375, 1.0, 0.4687, 1.0, 0.4687, 0.3571, 0.4375, 0.3571, 0.4375, 0.4286, 0.4687, 0.4286, 0.4687, 0.8571, 0.4375, 0.8571, 0.4375, 0.9286, 0.4687, 0.9286, 0.4687, 0.2857, 0.4375, 0.2857, 0.4375, 0.3571, 0.4687, 0.3571, 0.4687, 0.7857, 0.4375, 0.7857, 0.4375, 0.8571, 0.4687, 0.8571, 0.4687, 0.2143, 0.4375, 0.2143, 0.4375, 0.2857, 0.4687, 0.2857, 0.4687, 0.7143, 0.4375, 0.7143, 0.4375, 0.7857, 0.4687, 0.7857, 0.4375, 0.9286, 0.4062, 0.9286, 0.4062, 1.0, 0.4375, 1.0, 0.4375, 0.3571, 0.4062, 0.3571, 0.4062, 0.4286, 0.4375, 0.4286, 0.4375, 0.8571, 0.4062, 0.8571, 0.4062, 0.9286, 0.4375, 0.9286, 0.4375, 0.2857, 0.4062, 0.2857, 0.4062, 0.3571, 0.4375, 0.3571, 0.4375, 0.7857, 0.4062, 0.7857, 0.4062, 0.8571, 0.4375, 0.8571, 0.4375, 0.2143, 0.4062, 0.2143, 0.4062, 0.2857, 0.4375, 0.2857, 0.4375, 0.7143, 0.4062, 0.7143, 0.4062, 0.7857, 0.4375, 0.7857, 0.4375, 0.1429, 0.4062, 0.1429, 0.4062, 0.2143, 0.4375, 0.2143, 0.4375, 0.6429, 0.4062, 0.6429, 0.4062, 0.7143, 0.4375, 0.7143, 0.4375, 0.07143, 0.4062, 0.07143, 0.4062, 0.1429, 0.4375, 0.1429, 0.4375, 0.5714, 0.4062, 0.5714, 0.4062, 0.6429, 0.4375, 0.6429, 0.4375, 6.812e-08, 0.4062, 6.812e-08, 0.4062, 0.07143, 0.4375, 0.07143, 0.4375, 0.5, 0.4062, 0.5, 0.4062, 0.5714, 0.4375, 0.5714, 0.4375, 0.4286, 0.4062, 0.4286, 0.4062, 0.5, 0.4375, 0.5, 0.4062, 0.6429, 0.375, 0.6429, 0.375, 0.7143, 0.4062, 0.7143, 0.4062, 0.07143, 0.375, 0.07143, 0.375, 0.1429, 0.4062, 0.1429, 0.4062, 0.5714, 0.375, 0.5714, 0.375, 0.6429, 0.4062, 0.6429, 0.4062, 6.812e-08, 0.375, 6.812e-08, 0.375, 0.07143, 0.4062, 0.07143, 0.4062, 0.5, 0.375, 0.5, 0.375, 0.5714, 0.4062, 0.5714, 0.4062, 0.4286, 0.375, 0.4286, 0.375, 0.5, 0.4062, 0.5, 0.4062, 0.9286, 0.375, 0.9286, 0.375, 1.0, 0.4062, 1.0, 0.4062, 0.3571, 0.375, 0.3571, 0.375, 0.4286, 0.4062, 0.4286, 0.4062, 0.8571, 0.375, 0.8571, 0.375, 0.9286, 0.4062, 0.9286, 0.4062, 0.2857, 0.375, 0.2857, 0.375, 0.3571, 0.4062, 0.3571, 0.4062, 0.7857, 0.375, 0.7857, 0.375, 0.8571, 0.4062, 0.8571, 0.4062, 0.2143, 0.375, 0.2143, 0.375, 0.2857, 0.4062, 0.2857, 0.4062, 0.7143, 0.375, 0.7143, 0.375, 0.7857, 0.4062, 0.7857, 0.4062, 0.1429, 0.375, 0.1429, 0.375, 0.2143, 0.4062, 0.2143, 0.375, 0.3571, 0.3437, 0.3571, 0.3437, 0.4286, 0.375, 0.4286, 0.375, 0.8571, 0.3437, 0.8571, 0.3437, 0.9286, 0.375, 0.9286, 0.375, 0.2857, 0.3437, 0.2857, 0.3437, 0.3571, 0.375, 0.3571, 0.375, 0.7857, 0.3437, 0.7857, 0.3437, 0.8571, 0.375, 0.8571, 0.375, 0.2143, 0.3437, 0.2143, 0.3437, 0.2857, 0.375, 0.2857, 0.375, 0.7143, 0.3437, 0.7143, 0.3437, 0.7857, 0.375, 0.7857, 0.375, 0.1429, 0.3437, 0.1429, 0.3437, 0.2143, 0.375, 0.2143, 0.375, 0.6429, 0.3437, 0.6429, 0.3437, 0.7143, 0.375, 0.7143, 0.375, 0.07143, 0.3437, 0.07143, 0.3437, 0.1429, 0.375, 0.1429, 0.375, 0.5714, 0.3437, 0.5714, 0.3437, 0.6429, 0.375, 0.6429, 0.375, 6.812e-08, 0.3437, 6.812e-08, 0.3437, 0.07143, 0.375, 0.07143, 0.375, 0.5, 0.3437, 0.5, 0.3437, 0.5714, 0.375, 0.5714, 0.375, 0.4286, 0.3437, 0.4286, 0.3437, 0.5, 0.375, 0.5, 0.375, 0.9286, 0.3437, 0.9286, 0.3437, 1.0, 0.375, 1.0, 0.3437, 0.07143, 0.3125, 0.07143, 0.3125, 0.1429, 0.3437, 0.1429, 0.3437, 0.5714, 0.3125, 0.5714, 0.3125, 0.6429, 0.3437, 0.6429, 0.3437, 6.812e-08, 0.3125, 6.812e-08, 0.3125, 0.07143, 0.3437, 0.07143, 0.3437, 0.5, 0.3125, 0.5, 0.3125, 0.5714, 0.3437, 0.5714, 0.3437, 0.4286, 0.3125, 0.4286, 0.3125, 0.5, 0.3437, 0.5, 0.3437, 0.9286, 0.3125, 0.9286, 0.3125, 1.0, 0.3437, 1.0, 0.3437, 0.3571, 0.3125, 0.3571, 0.3125, 0.4286, 0.3437, 0.4286, 0.3437, 0.8571, 0.3125, 0.8571, 0.3125, 0.9286, 0.3437, 0.9286, 0.3437, 0.2857, 0.3125, 0.2857, 0.3125, 0.3571, 0.3437, 0.3571, 0.3437, 0.7857, 0.3125, 0.7857, 0.3125, 0.8571, 0.3437, 0.8571, 0.3437, 0.2143, 0.3125, 0.2143, 0.3125, 0.2857, 0.3437, 0.2857, 0.3437, 0.7143, 0.3125, 0.7143, 0.3125, 0.7857, 0.3437, 0.7857, 0.3437, 0.1429, 0.3125, 0.1429, 0.3125, 0.2143, 0.3437, 0.2143, 0.3437, 0.6429, 0.3125, 0.6429, 0.3125, 0.7143, 0.3437, 0.7143, 0.3125, 0.2857, 0.2812, 0.2857, 0.2812, 0.3571, 0.3125, 0.3571, 0.3125, 0.7857, 0.2812, 0.7857, 0.2812, 0.8571, 0.3125, 0.8571, 0.3125, 0.2143, 0.2812, 0.2143, 0.2812, 0.2857, 0.3125, 0.2857, 0.3125, 0.7143, 0.2812, 0.7143, 0.2812, 0.7857, 0.3125, 0.7857, 0.3125, 0.1429, 0.2812, 0.1429, 0.2812, 0.2143, 0.3125, 0.2143, 0.3125, 0.6429, 0.2812, 0.6429, 0.2812, 0.7143, 0.3125, 0.7143, 0.3125, 0.07143, 0.2812, 0.07143, 0.2812, 0.1429, 0.3125, 0.1429, 0.3125, 0.5714, 0.2812, 0.5714, 0.2812, 0.6429, 0.3125, 0.6429, 0.3125, 6.812e-08, 0.2812, 6.812e-08, 0.2812, 0.07143, 0.3125, 0.07143, 0.3125, 0.5, 0.2812, 0.5, 0.2812, 0.5714, 0.3125, 0.5714, 0.3125, 0.4286, 0.2812, 0.4286, 0.2812, 0.5, 0.3125, 0.5, 0.3125, 0.9286, 0.2812, 0.9286, 0.2812, 1.0, 0.3125, 1.0, 0.3125, 0.3571, 0.2812, 0.3571, 0.2812, 0.4286, 0.3125, 0.4286, 0.3125, 0.8571, 0.2812, 0.8571, 0.2812, 0.9286, 0.3125, 0.9286, 0.2812, 6.812e-08, 0.25, 6.812e-08, 0.25, 0.07143, 0.2812, 0.07143, 0.2812, 0.5, 0.25, 0.5, 0.25, 0.5714, 0.2812, 0.5714, 0.2812, 0.4286, 0.25, 0.4286, 0.25, 0.5, 0.2812, 0.5, 0.2812, 0.9286, 0.25, 0.9286, 0.25, 1.0, 0.2812, 1.0, 0.2812, 0.3571, 0.25, 0.3571, 0.25, 0.4286, 0.2812, 0.4286, 0.2812, 0.8571, 0.25, 0.8571, 0.25, 0.9286, 0.2812, 0.9286, 0.2812, 0.2857, 0.25, 0.2857, 0.25, 0.3571, 0.2812, 0.3571, 0.2812, 0.7857, 0.25, 0.7857, 0.25, 0.8571, 0.2812, 0.8571, 0.2812, 0.2143, 0.25, 0.2143, 0.25, 0.2857, 0.2812, 0.2857, 0.2812, 0.7143, 0.25, 0.7143, 0.25, 0.7857, 0.2812, 0.7857, 0.2812, 0.1429, 0.25, 0.1429, 0.25, 0.2143, 0.2812, 0.2143, 0.2812, 0.6429, 0.25, 0.6429, 0.25, 0.7143, 0.2812, 0.7143, 0.2812, 0.07143, 0.25, 0.07143, 0.25, 0.1429, 0.2812, 0.1429, 0.2812, 0.5714, 0.25, 0.5714, 0.25, 0.6429, 0.2812, 0.6429, 0.25, 0.7857, 0.2187, 0.7857, 0.2187, 0.8571, 0.25, 0.8571, 0.25, 0.2143, 0.2187, 0.2143, 0.2187, 0.2857, 0.25, 0.2857, 0.25, 0.7143, 0.2187, 0.7143, 0.2187, 0.7857, 0.25, 0.7857, 0.25, 0.1429, 0.2187, 0.1429, 0.2187, 0.2143, 0.25, 0.2143, 0.25, 0.6429, 0.2187, 0.6429, 0.2187, 0.7143, 0.25, 0.7143, 0.25, 0.07143, 0.2187, 0.07143, 0.2187, 0.1429, 0.25, 0.1429, 0.25, 0.5714, 0.2187, 0.5714, 0.2187, 0.6429, 0.25, 0.6429, 0.25, 6.812e-08, 0.2187, 6.812e-08, 0.2187, 0.07143, 0.25, 0.07143, 0.25, 0.5, 0.2187, 0.5, 0.2187, 0.5714, 0.25, 0.5714, 0.25, 0.4286, 0.2187, 0.4286, 0.2187, 0.5, 0.25, 0.5, 0.25, 0.9286, 0.2187, 0.9286, 0.2187, 1.0, 0.25, 1.0, 0.25, 0.3571, 0.2187, 0.3571, 0.2187, 0.4286, 0.25, 0.4286, 0.25, 0.8571, 0.2187, 0.8571, 0.2187, 0.9286, 0.25, 0.9286, 0.25, 0.2857, 0.2187, 0.2857, 0.2187, 0.3571, 0.25, 0.3571, 0.2187, 0.5, 0.1875, 0.5, 0.1875, 0.5714, 0.2187, 0.5714, 0.2187, 0.4286, 0.1875, 0.4286, 0.1875, 0.5, 0.2187, 0.5, 0.2187, 0.9286, 0.1875, 0.9286, 0.1875, 1.0, 0.2187, 1.0, 0.2187, 0.3571, 0.1875, 0.3571, 0.1875, 0.4286, 0.2187, 0.4286, 0.2187, 0.8571, 0.1875, 0.8571, 0.1875, 0.9286, 0.2187, 0.9286, 0.2187, 0.2857, 0.1875, 0.2857, 0.1875, 0.3571, 0.2187, 0.3571, 0.2187, 0.7857, 0.1875, 0.7857, 0.1875, 0.8571, 0.2187, 0.8571, 0.2187, 0.2143, 0.1875, 0.2143, 0.1875, 0.2857, 0.2187, 0.2857, 0.2187, 0.7143, 0.1875, 0.7143, 0.1875, 0.7857, 0.2187, 0.7857, 0.2187, 0.1429, 0.1875, 0.1429, 0.1875, 0.2143, 0.2187, 0.2143, 0.2187, 0.6429, 0.1875, 0.6429, 0.1875, 0.7143, 0.2187, 0.7143, 0.2187, 0.07143, 0.1875, 0.07143, 0.1875, 0.1429, 0.2187, 0.1429, 0.2187, 0.5714, 0.1875, 0.5714, 0.1875, 0.6429, 0.2187, 0.6429, 0.2187, 6.812e-08, 0.1875, 6.812e-08, 0.1875, 0.07143, 0.2187, 0.07143, 0.1875, 0.2143, 0.1562, 0.2143, 0.1562, 0.2857, 0.1875, 0.2857, 0.1875, 0.7143, 0.1562, 0.7143, 0.1562, 0.7857, 0.1875, 0.7857, 0.1875, 0.1429, 0.1562, 0.1429, 0.1562, 0.2143, 0.1875, 0.2143, 0.1875, 0.6429, 0.1562, 0.6429, 0.1562, 0.7143, 0.1875, 0.7143, 0.1875, 0.07143, 0.1562, 0.07143, 0.1562, 0.1429, 0.1875, 0.1429, 0.1875, 0.5714, 0.1562, 0.5714, 0.1562, 0.6429, 0.1875, 0.6429, 0.1875, 6.812e-08, 0.1563, 6.812e-08, 0.1562, 0.07143, 0.1875, 0.07143, 0.1875, 0.5, 0.1562, 0.5, 0.1562, 0.5714, 0.1875, 0.5714, 0.1875, 0.4286, 0.1562, 0.4286, 0.1562, 0.5, 0.1875, 0.5, 0.1875, 0.9286, 0.1563, 0.9286, 0.1563, 1.0, 0.1875, 1.0, 0.1875, 0.3571, 0.1562, 0.3571, 0.1562, 0.4286, 0.1875, 0.4286, 0.1875, 0.8571, 0.1562, 0.8571, 0.1563, 0.9286, 0.1875, 0.9286, 0.1875, 0.2857, 0.1562, 0.2857, 0.1562, 0.3571, 0.1875, 0.3571, 0.1875, 0.7857, 0.1562, 0.7857, 0.1562, 0.8571, 0.1875, 0.8571, 0.1562, 0.4286, 0.125, 0.4286, 0.125, 0.5, 0.1562, 0.5, 0.1563, 0.9286, 0.125, 0.9286, 0.125, 1.0, 0.1563, 1.0, 0.1562, 0.3571, 0.125, 0.3571, 0.125, 0.4286, 0.1562, 0.4286, 0.1562, 0.8571, 0.125, 0.8571, 0.125, 0.9286, 0.1563, 0.9286, 0.1562, 0.2857, 0.125, 0.2857, 0.125, 0.3571, 0.1562, 0.3571, 0.1562, 0.7857, 0.125, 0.7857, 0.125, 0.8571, 0.1562, 0.8571, 0.1562, 0.2143, 0.125, 0.2143, 0.125, 0.2857, 0.1562, 0.2857, 0.1562, 0.7143, 0.125, 0.7143, 0.125, 0.7857, 0.1562, 0.7857, 0.1562, 0.1429, 0.125, 0.1429, 0.125, 0.2143, 0.1562, 0.2143, 0.1562, 0.6429, 0.125, 0.6429, 0.125, 0.7143, 0.1562, 0.7143, 0.1562, 0.07143, 0.125, 0.07143, 0.125, 0.1429, 0.1562, 0.1429, 0.1562, 0.5714, 0.125, 0.5714, 0.125, 0.6429, 0.1562, 0.6429, 0.1563, 6.812e-08, 0.125, 6.812e-08, 0.125, 0.07143, 0.1562, 0.07143, 0.1562, 0.5, 0.125, 0.5, 0.125, 0.5714, 0.1562, 0.5714, 0.125, 0.7143, 0.09375, 0.7143, 0.09375, 0.7857, 0.125, 0.7857, 0.125, 0.1429, 0.09375, 0.1429, 0.09375, 0.2143, 0.125, 0.2143, 0.125, 0.6429, 0.09375, 0.6429, 0.09375, 0.7143, 0.125, 0.7143, 0.125, 0.07143, 0.09375, 0.07143, 0.09375, 0.1429, 0.125, 0.1429, 0.125, 0.5714, 0.09375, 0.5714, 0.09375, 0.6429, 0.125, 0.6429, 0.125, 6.812e-08, 0.09375, 6.812e-08, 0.09375, 0.07143, 0.125, 0.07143, 0.125, 0.5, 0.09375, 0.5, 0.09375, 0.5714, 0.125, 0.5714, 0.125, 0.4286, 0.09375, 0.4286, 0.09375, 0.5, 0.125, 0.5, 0.125, 0.9286, 0.09375, 0.9286, 0.09375, 1.0, 0.125, 1.0, 0.125, 0.3571, 0.09375, 0.3571, 0.09375, 0.4286, 0.125, 0.4286, 0.125, 0.8571, 0.09375, 0.8571, 0.09375, 0.9286, 0.125, 0.9286, 0.125, 0.2857, 0.09375, 0.2857, 0.09375, 0.3571, 0.125, 0.3571, 0.125, 0.7857, 0.09375, 0.7857, 0.09375, 0.8571, 0.125, 0.8571, 0.125, 0.2143, 0.09375, 0.2143, 0.09375, 0.2857, 0.125, 0.2857, 0.09375, 0.4286, 0.0625, 0.4286, 0.0625, 0.5, 0.09375, 0.5, 0.09375, 0.9286, 0.0625, 0.9286, 0.0625, 1.0, 0.09375, 1.0, 0.09375, 0.3571, 0.0625, 0.3571, 0.0625, 0.4286, 0.09375, 0.4286, 0.09375, 0.8571, 0.0625, 0.8571, 0.0625, 0.9286, 0.09375, 0.9286, 0.09375, 0.2857, 0.0625, 0.2857, 0.0625, 0.3571, 0.09375, 0.3571, 0.09375, 0.7857, 0.0625, 0.7857, 0.0625, 0.8571, 0.09375, 0.8571, 0.09375, 0.2143, 0.0625, 0.2143, 0.0625, 0.2857, 0.09375, 0.2857, 0.09375, 0.7143, 0.0625, 0.7143, 0.0625, 0.7857, 0.09375, 0.7857, 0.09375, 0.1429, 0.0625, 0.1429, 0.0625, 0.2143, 0.09375, 0.2143, 0.09375, 0.6429, 0.0625, 0.6429, 0.0625, 0.7143, 0.09375, 0.7143, 0.09375, 0.07143, 0.0625, 0.07143, 0.0625, 0.1429, 0.09375, 0.1429, 0.09375, 0.5714, 0.0625, 0.5714, 0.0625, 0.6429, 0.09375, 0.6429, 0.09375, 6.812e-08, 0.0625, 6.812e-08, 0.0625, 0.07143, 0.09375, 0.07143, 0.09375, 0.5, 0.0625, 0.5, 0.0625, 0.5714, 0.09375, 0.5714, 0.0625, 0.1429, 0.03125, 0.1429, 0.03125, 0.2143, 0.0625, 0.2143, 0.0625, 0.6429, 0.03125, 0.6429, 0.03125, 0.7143, 0.0625, 0.7143, 0.0625, 0.07143, 0.03125, 0.07143, 0.03125, 0.1429, 0.0625, 0.1429, 0.0625, 0.5714, 0.03125, 0.5714, 0.03125, 0.6429, 0.0625, 0.6429, 0.0625, 6.812e-08, 0.03125, 6.812e-08, 0.03125, 0.07143, 0.0625, 0.07143, 0.0625, 0.5, 0.03125, 0.5, 0.03125, 0.5714, 0.0625, 0.5714, 0.0625, 0.4286, 0.03125, 0.4286, 0.03125, 0.5, 0.0625, 0.5, 0.0625, 0.9286, 0.03125, 0.9286, 0.03125, 1.0, 0.0625, 1.0, 0.0625, 0.3571, 0.03125, 0.3571, 0.03125, 0.4286, 0.0625, 0.4286, 0.0625, 0.8571, 0.03125, 0.8571, 0.03125, 0.9286, 0.0625, 0.9286, 0.0625, 0.2857, 0.03125, 0.2857, 0.03125, 0.3571, 0.0625, 0.3571, 0.0625, 0.7857, 0.03125, 0.7857, 0.03125, 0.8571, 0.0625, 0.8571, 0.0625, 0.2143, 0.03125, 0.2143, 0.03125, 0.2857, 0.0625, 0.2857, 0.0625, 0.7143, 0.03125, 0.7143, 0.03125, 0.7857, 0.0625, 0.7857, 0.03125, 0.3571, 5.96e-08, 0.3571, 0.0, 0.4286, 0.03125, 0.4286, 0.03125, 0.8571, 5.96e-08, 0.8571, 8.941e-08, 0.9286, 0.03125, 0.9286, 0.03125, 0.2857, 0.0, 0.2857, 5.96e-08, 0.3571, 0.03125, 0.3571, 0.03125, 0.7857, 0.0, 0.7857, 5.96e-08, 0.8571, 0.03125, 0.8571, 0.03125, 0.2143, 0.0, 0.2143, 0.0, 0.2857, 0.03125, 0.2857, 0.03125, 0.7143, 0.0, 0.7143, 0.0, 0.7857, 0.03125, 0.7857, 0.03125, 0.1429, 5.96e-08, 0.1429, 0.0, 0.2143, 0.03125, 0.2143, 0.03125, 0.6429, 5.96e-08, 0.6429, 0.0, 0.7143, 0.03125, 0.7143, 0.03125, 0.07143, 8.941e-08, 0.07143, 5.96e-08, 0.1429, 0.03125, 0.1429, 0.03125, 0.5714, 0.0, 0.5714, 5.96e-08, 0.6429, 0.03125, 0.6429, 0.03125, 6.812e-08, 2.384e-07, 6.812e-08, 8.941e-08, 0.07143, 0.03125, 0.07143, 0.03125, 0.5, 0.0, 0.5, 0.0, 0.5714, 0.03125, 0.5714, 0.03125, 0.4286, 0.0, 0.4286, 0.0, 0.5, 0.03125, 0.5, 0.03125, 0.9286, 8.941e-08, 0.9286, 2.384e-07, 1.0, 0.03125, 1.0, 1.0, 0.07143, 0.9687, 0.07143, 0.9687, 0.1429, 1.0, 0.1429, 1.0, 0.5714, 0.9687, 0.5714, 0.9687, 0.6429, 1.0, 0.6429, 1.0, 6.812e-08, 0.9688, 6.812e-08, 0.9687, 0.07143, 1.0, 0.07143, 1.0, 0.5, 0.9687, 0.5, 0.9687, 0.5714, 1.0, 0.5714, 1.0, 0.4286, 0.9687, 0.4286, 0.9687, 0.5, 1.0, 0.5, 1.0, 0.9286, 0.9687, 0.9286, 0.9688, 1.0, 1.0, 1.0, 1.0, 0.3571, 0.9687, 0.3571, 0.9687, 0.4286, 1.0, 0.4286, 1.0, 0.8571, 0.9687, 0.8571, 0.9687, 0.9286, 1.0, 0.9286, 1.0, 0.2857, 0.9687, 0.2857, 0.9687, 0.3571, 1.0, 0.3571, 1.0, 0.7857, 0.9687, 0.7857, 0.9687, 0.8571, 1.0, 0.8571, 1.0, 0.2143, 0.9687, 0.2143, 0.9687, 0.2857, 1.0, 0.2857, 1.0, 0.7143, 0.9687, 0.7143, 0.9687, 0.7857, 1.0, 0.7857, 1.0, 0.1429, 0.9687, 0.1429, 0.9687, 0.2143, 1.0, 0.2143, 1.0, 0.6429, 0.9687, 0.6429, 0.9687, 0.7143, 1.0, 0.7143, 0.9687, 0.8571, 0.9375, 0.8571, 0.9375, 0.9286, 0.9687, 0.9286, 0.9687, 0.2857, 0.9375, 0.2857, 0.9375, 0.3571, 0.9687, 0.3571, 0.9687, 0.7857, 0.9375, 0.7857, 0.9375, 0.8571, 0.9687, 0.8571, 0.9687, 0.2143, 0.9375, 0.2143, 0.9375, 0.2857, 0.9687, 0.2857, 0.9687, 0.7143, 0.9375, 0.7143, 0.9375, 0.7857, 0.9687, 0.7857, 0.9687, 0.1429, 0.9375, 0.1429, 0.9375, 0.2143, 0.9687, 0.2143, 0.9687, 0.6429, 0.9375, 0.6429, 0.9375, 0.7143, 0.9687, 0.7143, 0.9687, 0.07143, 0.9375, 0.07143, 0.9375, 0.1429, 0.9687, 0.1429, 0.9687, 0.5714, 0.9375, 0.5714, 0.9375, 0.6429, 0.9687, 0.6429, 0.9688, 6.812e-08, 0.9375, 6.812e-08, 0.9375, 0.07143, 0.9687, 0.07143, 0.9687, 0.5, 0.9375, 0.5, 0.9375, 0.5714, 0.9687, 0.5714, 0.9687, 0.4286, 0.9375, 0.4286, 0.9375, 0.5, 0.9687, 0.5, 0.9687, 0.9286, 0.9375, 0.9286, 0.9375, 1.0, 0.9688, 1.0, 0.9687, 0.3571, 0.9375, 0.3571, 0.9375, 0.4286, 0.9687, 0.4286, 0.9375, 0.5714, 0.9062, 0.5714, 0.9062, 0.6429, 0.9375, 0.6429, 0.9375, 6.812e-08, 0.9062, 0.0, 0.9062, 0.07143, 0.9375, 0.07143, 0.9375, 0.5, 0.9062, 0.5, 0.9062, 0.5714, 0.9375, 0.5714, 0.9375, 0.4286, 0.9062, 0.4286, 0.9062, 0.5, 0.9375, 0.5, 0.9375, 0.9286, 0.9062, 0.9286, 0.9062, 1.0, 0.9375, 1.0, 0.9375, 0.3571, 0.9062, 0.3571, 0.9062, 0.4286, 0.9375, 0.4286, 0.9375, 0.8571, 0.9062, 0.8571, 0.9062, 0.9286, 0.9375, 0.9286, 0.9375, 0.2857, 0.9062, 0.2857, 0.9062, 0.3571, 0.9375, 0.3571, 0.9375, 0.7857, 0.9062, 0.7857, 0.9062, 0.8571, 0.9375, 0.8571, 0.9375, 0.2143, 0.9062, 0.2143, 0.9062, 0.2857, 0.9375, 0.2857, 0.9375, 0.7143, 0.9062, 0.7143, 0.9062, 0.7857, 0.9375, 0.7857, 0.9375, 0.1429, 0.9062, 0.1429, 0.9062, 0.2143, 0.9375, 0.2143, 0.9375, 0.6429, 0.9062, 0.6429, 0.9062, 0.7143, 0.9375, 0.7143, 0.9375, 0.07143, 0.9062, 0.07143, 0.9062, 0.1429, 0.9375, 0.1429, 0.9062, 0.2857, 0.875, 0.2857, 0.875, 0.3571, 0.9062, 0.3571, 0.9062, 0.7857, 0.875, 0.7857, 0.875, 0.8571, 0.9062, 0.8571, 0.9062, 0.2143, 0.875, 0.2143, 0.875, 0.2857, 0.9062, 0.2857, 0.9062, 0.7143, 0.875, 0.7143, 0.875, 0.7857, 0.9062, 0.7857, 0.9062, 0.1429, 0.875, 0.1429, 0.875, 0.2143, 0.9062, 0.2143, 0.9062, 0.6429, 0.875, 0.6429, 0.875, 0.7143, 0.9062, 0.7143, 0.9062, 0.07143, 0.875, 0.07143, 0.875, 0.1429, 0.9062, 0.1429, 0.9062, 0.5714, 0.875, 0.5714, 0.875, 0.6429, 0.9062, 0.6429, 0.9062, 0.0, 0.875, 0.0, 0.875, 0.07143, 0.9062, 0.07143, 0.9062, 0.5, 0.875, 0.5, 0.875, 0.5714, 0.9062, 0.5714, 0.9062, 0.4286, 0.875, 0.4286, 0.875, 0.5, 0.9062, 0.5, 0.9062, 0.9286, 0.875, 0.9286, 0.875, 1.0, 0.9062, 1.0, 0.9062, 0.3571, 0.875, 0.3571, 0.875, 0.4286, 0.9062, 0.4286, 0.9062, 0.8571, 0.875, 0.8571, 0.875, 0.9286, 0.9062, 0.9286, 0.875, 0.0, 0.8437, 0.0, 0.8437, 0.07143, 0.875, 0.07143, 0.875, 0.5, 0.8437, 0.5, 0.8437, 0.5714, 0.875, 0.5714, 0.875, 0.4286, 0.8437, 0.4286, 0.8437, 0.5, 0.875, 0.5, 0.875, 0.9286, 0.8437, 0.9286, 0.8437, 1.0, 0.875, 1.0, 0.875, 0.3571, 0.8437, 0.3571, 0.8437, 0.4286, 0.875, 0.4286, 0.875, 0.8571, 0.8437, 0.8571, 0.8437, 0.9286, 0.875, 0.9286, 0.875, 0.2857, 0.8437, 0.2857, 0.8437, 0.3571, 0.875, 0.3571, 0.875, 0.7857, 0.8437, 0.7857, 0.8437, 0.8571, 0.875, 0.8571, 0.875, 0.2143, 0.8437, 0.2143, 0.8437, 0.2857, 0.875, 0.2857, 0.875, 0.7143, 0.8437, 0.7143, 0.8437, 0.7857, 0.875, 0.7857, 0.875, 0.1429, 0.8437, 0.1429, 0.8437, 0.2143, 0.875, 0.2143, 0.875, 0.6429, 0.8437, 0.6429, 0.8437, 0.7143, 0.875, 0.7143, 0.875, 0.07143, 0.8437, 0.07143, 0.8437, 0.1429, 0.875, 0.1429, 0.875, 0.5714, 0.8437, 0.5714, 0.8437, 0.6429, 0.875, 0.6429, 0.8437, 0.7857, 0.8125, 0.7857, 0.8125, 0.8571, 0.8437, 0.8571, 0.8437, 0.2143, 0.8125, 0.2143, 0.8125, 0.2857, 0.8437, 0.2857, 0.8437, 0.7143, 0.8125, 0.7143, 0.8125, 0.7857, 0.8437, 0.7857, 0.8437, 0.1429, 0.8125, 0.1429, 0.8125, 0.2143, 0.8437, 0.2143, 0.8437, 0.6429, 0.8125, 0.6429, 0.8125, 0.7143, 0.8437, 0.7143, 0.8437, 0.07143, 0.8125, 0.07143, 0.8125, 0.1429, 0.8437, 0.1429, 0.8437, 0.5714, 0.8125, 0.5714, 0.8125, 0.6429, 0.8437, 0.6429, 0.8437, 0.0, 0.8125, 0.0, 0.8125, 0.07143, 0.8437, 0.07143, 0.8437, 0.5, 0.8125, 0.5, 0.8125, 0.5714, 0.8437, 0.5714, 0.8437, 0.4286, 0.8125, 0.4286, 0.8125, 0.5, 0.8437, 0.5, 0.8437, 0.9286, 0.8125, 0.9286, 0.8125, 1.0, 0.8437, 1.0, 0.8437, 0.3571, 0.8125, 0.3571, 0.8125, 0.4286, 0.8437, 0.4286, 0.8437, 0.8571, 0.8125, 0.8571, 0.8125, 0.9286, 0.8437, 0.9286, 0.8437, 0.2857, 0.8125, 0.2857, 0.8125, 0.3571, 0.8437, 0.3571, 0.8125, 0.5, 0.7812, 0.5, 0.7812, 0.5714, 0.8125, 0.5714, 0.8125, 0.4286, 0.7812, 0.4286, 0.7812, 0.5, 0.8125, 0.5, 0.8125, 0.9286, 0.7812, 0.9286, 0.7812, 1.0, 0.8125, 1.0, 0.8125, 0.3571, 0.7812, 0.3571, 0.7812, 0.4286, 0.8125, 0.4286, 0.8125, 0.8571, 0.7812, 0.8571, 0.7812, 0.9286, 0.8125, 0.9286, 0.8125, 0.2857, 0.7812, 0.2857, 0.7812, 0.3571, 0.8125, 0.3571, 0.8125, 0.7857, 0.7812, 0.7857, 0.7812, 0.8571, 0.8125, 0.8571, 0.8125, 0.2143, 0.7812, 0.2143, 0.7812, 0.2857, 0.8125, 0.2857, 0.8125, 0.7143, 0.7812, 0.7143, 0.7812, 0.7857, 0.8125, 0.7857, 0.8125, 0.1429, 0.7812, 0.1429, 0.7812, 0.2143, 0.8125, 0.2143, 0.8125, 0.6429, 0.7812, 0.6429, 0.7812, 0.7143, 0.8125, 0.7143, 0.8125, 0.07143, 0.7812, 0.07143, 0.7812, 0.1429, 0.8125, 0.1429, 0.8125, 0.5714, 0.7812, 0.5714, 0.7812, 0.6429, 0.8125, 0.6429, 0.8125, 0.0, 0.7812, 0.0, 0.7812, 0.07143, 0.8125, 0.07143, 0.7812, 0.2143, 0.75, 0.2143, 0.75, 0.2857, 0.7812, 0.2857, 0.7812, 0.7143, 0.75, 0.7143, 0.75, 0.7857, 0.7812, 0.7857, 0.7812, 0.1429, 0.75, 0.1429, 0.75, 0.2143, 0.7812, 0.2143, 0.7812, 0.6429, 0.75, 0.6429, 0.75, 0.7143, 0.7812, 0.7143, 0.7812, 0.07143, 0.75, 0.07143, 0.75, 0.1429, 0.7812, 0.1429, 0.7812, 0.5714, 0.75, 0.5714, 0.75, 0.6429, 0.7812, 0.6429, 0.7812, 0.0, 0.75, 0.0, 0.75, 0.07143, 0.7812, 0.07143, 0.7812, 0.5, 0.75, 0.5, 0.75, 0.5714, 0.7812, 0.5714, 0.7812, 0.4286, 0.75, 0.4286, 0.75, 0.5, 0.7812, 0.5, 0.7812, 0.9286, 0.75, 0.9286, 0.75, 1.0, 0.7812, 1.0, 0.7812, 0.3571, 0.75, 0.3571, 0.75, 0.4286, 0.7812, 0.4286, 0.7812, 0.8571, 0.75, 0.8571, 0.75, 0.9286, 0.7812, 0.9286, 0.7812, 0.2857, 0.75, 0.2857, 0.75, 0.3571, 0.7812, 0.3571, 0.7812, 0.7857, 0.75, 0.7857, 0.75, 0.8571, 0.7812, 0.8571])
me_sphere.materials.append(mat_material_001)
me_sphere.use_remesh_preserve_volume = False
me_sphere.use_remesh_preserve_attributes = False
me_sphere.use_mirror_vertex_groups = False
me_sphere.update()
me_cube = bpy.data.meshes.new('Cube')
me_cube.from_pydata([(1.0, 1.0, -1.0), (1.0, -1.0, -1.0), (-1.0, -1.0, -1.0), (-1.0, 1.0, -1.0), (1.0, 1.0, 1.0), (1.0, -1.0, 1.0), (-1.0, -1.0, 1.0), (-1.0, 1.0, 1.0)], [], [(0, 1, 2, 3), (4, 7, 6, 5), (0, 4, 5, 1), (1, 5, 6, 2), (2, 6, 7, 3), (4, 0, 3, 7)])
me_cube.materials.append(mat_material)
me_cube.use_remesh_preserve_volume = False
me_cube.use_remesh_preserve_attributes = False
me_cube.use_mirror_vertex_groups = False
me_cube.update()

# ---- objects
ob_sphere = bpy.data.objects.new('Sphere', me_sphere)
ob_cube = bpy.data.objects.new('Cube', me_cube)
ob_lamp = bpy.data.objects.new('Lamp', light_lamp)
ob_camera = bpy.data.objects.new('Camera', cam_camera)

# ---- transforms, parenting, visibility, modifiers, constraints
ob_sphere.location = (0.0, 0.0, 0.0)
ob_sphere.lineart.crease_threshold = 0.0
ob_cube.location = (-9.288, 0.0, 2.032)
ob_cube.lock_rotations_4d = False
ob_cube.empty_display_type = 'ARROWS'
ob_cube.lineart.crease_threshold = 0.0
ob_lamp.location = (4.076, 1.005, 5.904)
ob_lamp.rotation_euler = (0.6503, 0.05522, 1.866)
ob_lamp.lock_rotations_4d = False
ob_lamp.empty_display_type = 'ARROWS'
ob_lamp.color = (0.0, 0.0, 0.0, 0.0)
ob_lamp.lineart.crease_threshold = 0.0
ob_camera.location = (7.481, -6.508, 5.344)
ob_camera.rotation_euler = (1.109, 0.01082, 0.8149)
ob_camera.lock_rotations_4d = False
ob_camera.empty_display_type = 'ARROWS'
ob_camera.color = (0.0, 0.0, 0.0, 0.0)
ob_camera.display_type = 'WIRE'
ob_camera.lineart.crease_threshold = 0.0

# ---- collection membership
col_collection_1.objects.link(ob_sphere)
col_collection_1.objects.link(ob_cube)
col_collection_1.objects.link(ob_lamp)
col_collection_1.objects.link(ob_camera)

# ---- scene / render settings (as saved in the file)
scene.camera = ob_camera
scene.frame_start = 1; scene.frame_end = 250; scene.frame_set(1)
scene.render.engine = 'BLENDER_EEVEE_NEXT'
scene.render.resolution_percentage = 50
scene.render.dither_intensity = 0.0
scene.cycles.use_denoising = False
scene.cycles.samples = 10
scene.cycles.sampling_pattern = 'TABULATED_SOBOL'
scene.cycles.light_sampling_threshold = 0.0
scene.cycles.use_adaptive_sampling = False
scene.cycles.use_light_tree = False
scene.cycles.blur_glossy = 0.0
scene.cycles.pixel_filter_type = 'GAUSSIAN'
scene.cycles.sample_clamp_indirect = 0.0
scene.view_settings.view_transform = 'Standard'
bpy.context.view_layer.update()
